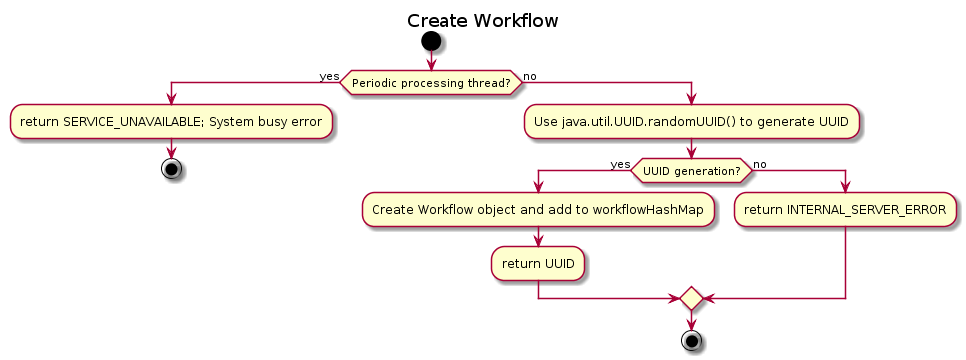

The diagram above was rendered by PlantUML. Its source (embedded in the PNG):
@startuml
title Create Workflow


start

if (Periodic processing thread?) then (yes)
  :return SERVICE_UNAVAILABLE; System busy error;
  stop
else (no)
  :Use java.util.UUID.randomUUID() to generate UUID;
  if (UUID generation?) then (yes)
     :Create Workflow object and add to workflowHashMap;
     :return UUID;
  else (no)
     :return INTERNAL_SERVER_ERROR;
endif

stop
@enduml